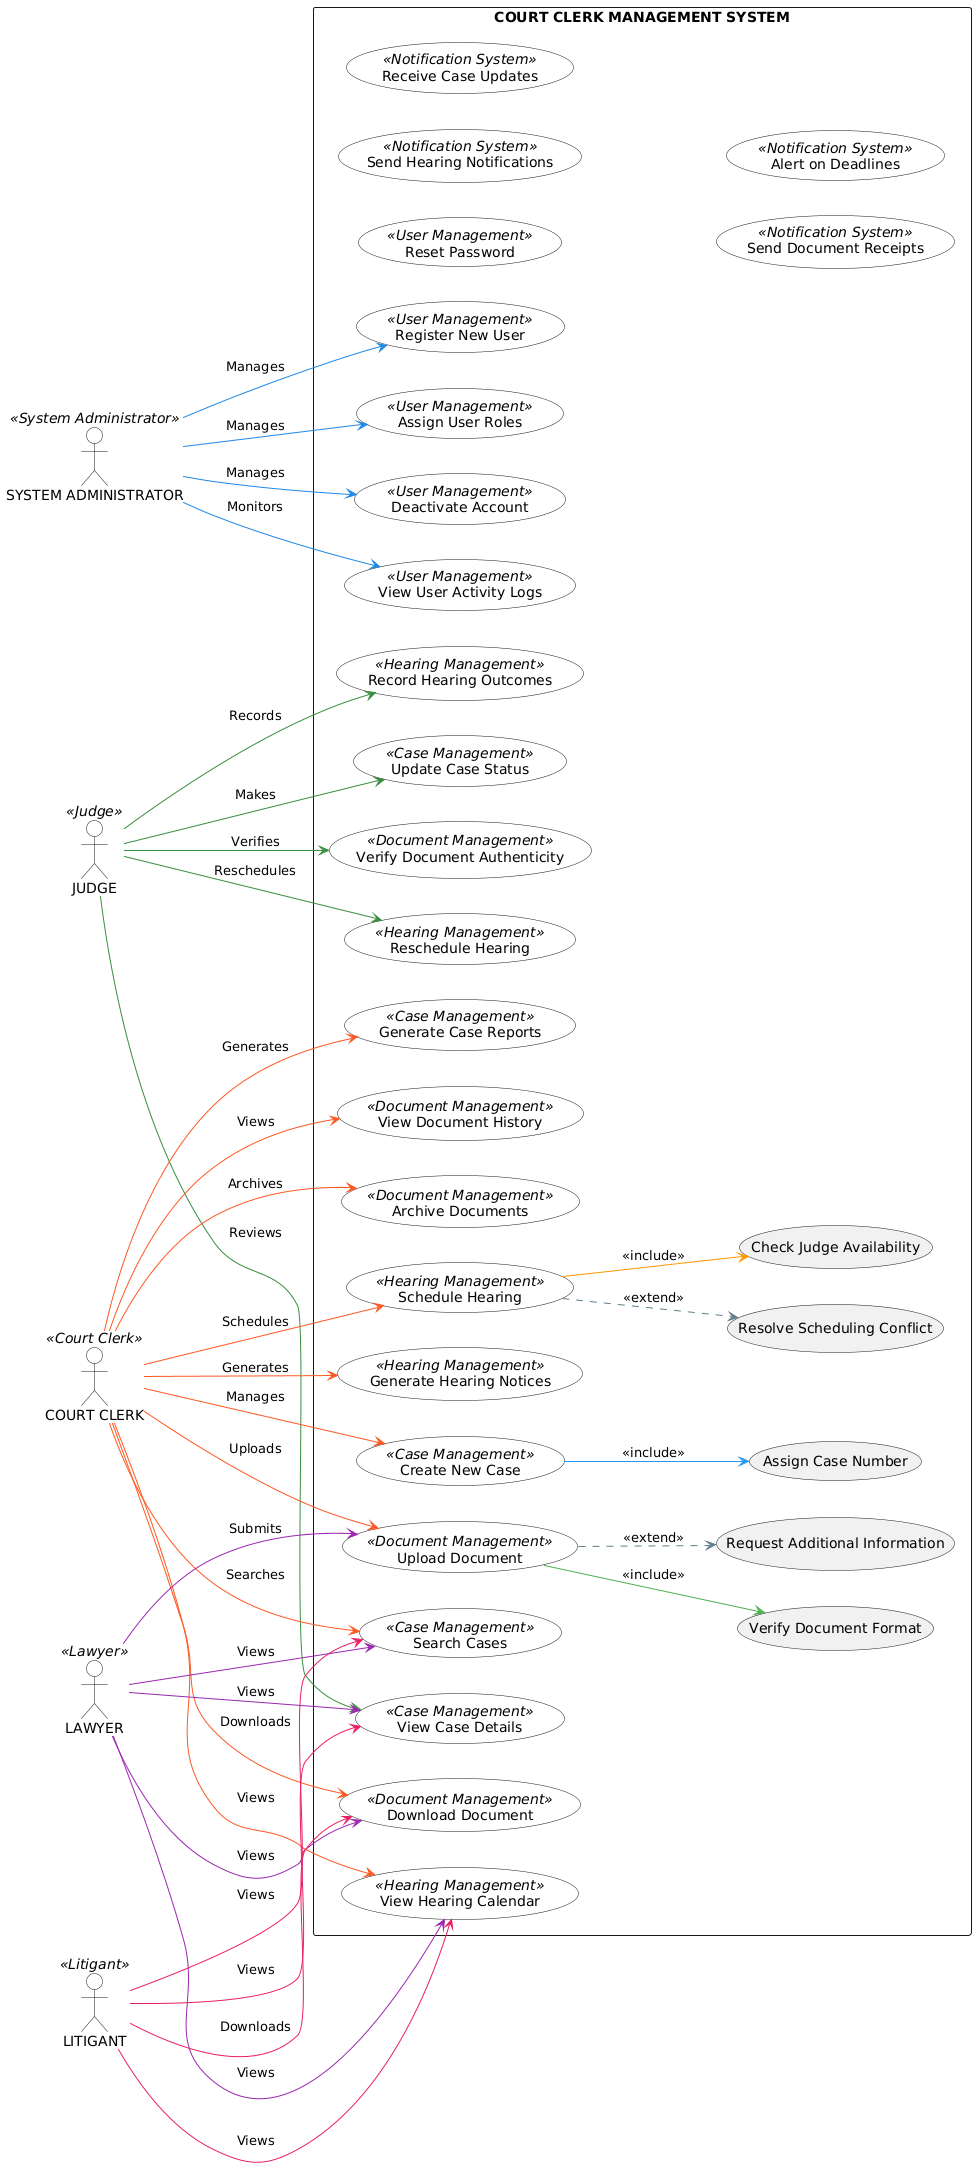

The diagram above was rendered by PlantUML. Its source (embedded in the PNG):
@startuml
' Court Clerk Management System - Use Case Diagram with Colored Actors and Arrows

skinparam usecase {
    BackgroundColor<<Case Management>> (E6F7FF)
    BackgroundColor<<Document Management>> (F0F9E8)
    BackgroundColor<<Hearing Management>> (FFECEC)
    BackgroundColor<<User Management>> (F4E7DA)
    BackgroundColor<<Notification System>> (E6E6FA)
}

skinparam actor {
    BackgroundColor<<System Administrator>> (B3E5FC)
    BackgroundColor<<Judge>> (C8E6C9)
    BackgroundColor<<Court Clerk>> (FFCCBC)
    BackgroundColor<<Lawyer>> (FFECB3)
    BackgroundColor<<Litigant>> (E1BEE7)
}

left to right direction

' System boundary
rectangle "COURT CLERK MANAGEMENT SYSTEM" as CCMS #FFFFFF {
    ' Case Management
    usecase "Create New Case" as UC01 <<Case Management>>
    usecase "Update Case Status" as UC02 <<Case Management>>
    usecase "Search Cases" as UC03 <<Case Management>>
    usecase "View Case Details" as UC04 <<Case Management>>
    usecase "Generate Case Reports" as UC05 <<Case Management>>

    ' Document Management
    usecase "Upload Document" as UC06 <<Document Management>>
    usecase "Download Document" as UC07 <<Document Management>>
    usecase "View Document History" as UC08 <<Document Management>>
    usecase "Verify Document Authenticity" as UC09 <<Document Management>>
    usecase "Archive Documents" as UC10 <<Document Management>>

    ' Hearing Management
    usecase "Schedule Hearing" as UC11 <<Hearing Management>>
    usecase "Reschedule Hearing" as UC12 <<Hearing Management>>
    usecase "View Hearing Calendar" as UC13 <<Hearing Management>>
    usecase "Record Hearing Outcomes" as UC14 <<Hearing Management>>
    usecase "Generate Hearing Notices" as UC15 <<Hearing Management>>

    ' User Management
    usecase "Register New User" as UC16 <<User Management>>
    usecase "Assign User Roles" as UC17 <<User Management>>
    usecase "Reset Password" as UC18 <<User Management>>
    usecase "Deactivate Account" as UC19 <<User Management>>
    usecase "View User Activity Logs" as UC20 <<User Management>>

    ' Notification System
    usecase "Send Hearing Notifications" as UC21 <<Notification System>>
    usecase "Receive Case Updates" as UC22 <<Notification System>>
    usecase "Send Document Receipts" as UC23 <<Notification System>>
    usecase "Alert on Deadlines" as UC24 <<Notification System>>

    ' Extension Points
    usecase "Assign Case Number" as UC25
    usecase "Verify Document Format" as UC26
    usecase "Check Judge Availability" as UC27
    usecase "Resolve Scheduling Conflict" as UC28
    usecase "Request Additional Information" as UC29
}

' Left actors with colors
actor "SYSTEM ADMINISTRATOR" as Admin <<System Administrator>>
Admin --> UC16 #1E88E5 : Manages
Admin --> UC17 #1E88E5 : Manages
Admin --> UC19 #1E88E5 : Manages
Admin --> UC20 #1E88E5 : Monitors

actor "JUDGE" as Judge <<Judge>>
Judge --> UC02 #388E3C : Makes
Judge --> UC04 #388E3C : Reviews
Judge --> UC09 #388E3C : Verifies
Judge --> UC12 #388E3C : Reschedules
Judge --> UC14 #388E3C : Records

actor "COURT CLERK" as Clerk <<Court Clerk>>
Clerk --> UC01 #FF5722 : Manages
Clerk --> UC03 #FF5722 : Searches
Clerk --> UC05 #FF5722 : Generates
Clerk --> UC06 #FF5722 : Uploads
Clerk --> UC07 #FF5722 : Downloads
Clerk --> UC08 #FF5722 : Views
Clerk --> UC10 #FF5722 : Archives
Clerk --> UC11 #FF5722 : Schedules
Clerk --> UC13 #FF5722 : Views
Clerk --> UC15 #FF5722 : Generates

' Right actors with colors
actor "LAWYER" as Lawyer <<Lawyer>>
Lawyer --> UC06 #9C27B0 : Submits
Lawyer --> UC07 #9C27B0 : Views
Lawyer --> UC03 #9C27B0 : Views
Lawyer --> UC04 #9C27B0 : Views
Lawyer --> UC13 #9C27B0 : Views

actor "LITIGANT" as Litigant <<Litigant>>
Litigant --> UC03 #E91E63 : Views
Litigant --> UC04 #E91E63 : Views
Litigant --> UC07 #E91E63 : Downloads
Litigant --> UC13 #E91E63 : Views

' Include relationships with colors
UC01 --> UC25 #2196F3 : <<include>>
UC06 --> UC26 #4CAF50 : <<include>>
UC11 --> UC27 #FF9800 : <<include>>

' Extend relationships with colors
UC06 .-> UC29 #607D8B : <<extend>>
UC11 .-> UC28 #607D8B : <<extend>>
@enduml